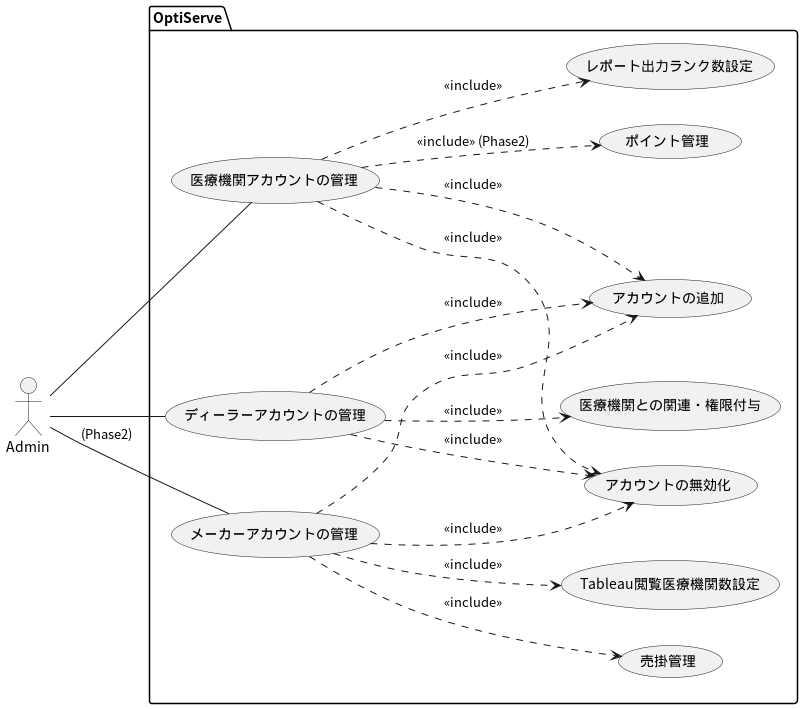

The diagram above was rendered by PlantUML. Its source (embedded in the PNG):
@startuml
left to right direction
actor Admin
package "OptiServe" {
Admin -- (医療機関アカウントの管理)
Admin -- (ディーラーアカウントの管理)
Admin -- (メーカーアカウントの管理) : (Phase2)
(医療機関アカウントの管理) ..> (アカウントの追加) : <<include>>
(医療機関アカウントの管理) ..> (アカウントの無効化) : <<include>>
(医療機関アカウントの管理) ..> (レポート出力ランク数設定) : <<include>>
(医療機関アカウントの管理) ..> (ポイント管理) : <<include>> (Phase2)
(ディーラーアカウントの管理) ..> (アカウントの追加) : <<include>>
(ディーラーアカウントの管理) ..> (アカウントの無効化) : <<include>>
(ディーラーアカウントの管理) ..> (医療機関との関連・権限付与) : <<include>>
(メーカーアカウントの管理) ..> (アカウントの追加) : <<include>>
(メーカーアカウントの管理) ..> (アカウントの無効化) : <<include>>
(メーカーアカウントの管理) ..> (Tableau閲覧医療機関数設定) : <<include>>
(メーカーアカウントの管理) ..> (売掛管理) : <<include>>
}
@enduml